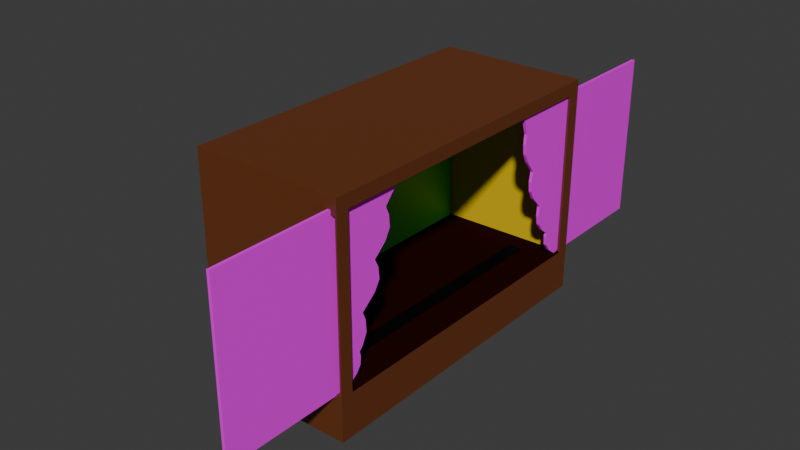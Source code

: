 # Source: Stage.blend  (saved by Blender 4.4.32; exported with 4.5.12 LTS)
import bpy
from mathutils import Matrix  # noqa: F401  (used for matrix-valued properties, if any)

bpy.ops.wm.read_factory_settings(use_empty=True)
scene = bpy.context.scene
scene.name = 'Scene'

# ---- collections
col_collection = bpy.data.collections.new('Collection'); scene.collection.children.link(col_collection)

# ---- images (referenced by path relative to the original .blend; pixels are not part of the script)
import os
ASSET_DIR = os.environ.get("B2B_ASSET_DIR", "")  # directory of the original .blend (textures are referenced by path, not embedded)
HERE = os.path.dirname(os.path.abspath(__file__))  # packed textures are extracted next to this script under _unpacked/

def load_image(name, relpath, width, height, colorspace="sRGB"):
    """Load a texture the original file referenced (path relative to the .blend, or extracted next to this script)."""
    p = next((c for c in (os.path.join(HERE, relpath), os.path.join(ASSET_DIR, relpath)) if relpath and os.path.exists(c)), "")
    if p:
        img = bpy.data.images.load(p, check_existing=True)
        img.name = name
    else:  # same state as the original file: an image datablock whose file is absent (Cycles renders it pink)
        img = bpy.data.images.new(name, width, height)
        img.source = "FILE"
        img.filepath = "//" + (relpath or name)
    img.colorspace_settings.name = colorspace
    return img
img_curtain_png = load_image('Curtain.png', 'Curtain.png', 1024, 1024, 'sRGB')

# ---- materials (node trees are filled in below, after node groups)
mat_floor = bpy.data.materials.new('Floor')
mat_back_wall = bpy.data.materials.new('Back Wall')
mat_side_walls = bpy.data.materials.new('Side Walls')
mat_outerwalls = bpy.data.materials.new('OuterWalls')
mat_slot = bpy.data.materials.new('Slot')
mat_curtains = bpy.data.materials.new('Curtains')

# ---- material node trees
mat_floor.use_nodes = True; mat_floor.node_tree.nodes.clear()
_N = mat_floor.node_tree.nodes; _L = mat_floor.node_tree.links
n0 = _N.new('ShaderNodeBsdfPrincipled'); n0.name = 'Principled BSDF'; n0.location = (10, 300)
n0.inputs[0].default_value = (0.0196, 0.002058, 0.0, 1.0)
n0.inputs[3].default_value = 1.0
n1 = _N.new('ShaderNodeOutputMaterial'); n1.name = 'Material Output'; n1.location = (300, 300)
_L.new(n0.outputs[0], n1.inputs[0])
n1.is_active_output = True
mat_back_wall.use_nodes = True; mat_back_wall.node_tree.nodes.clear()
_N = mat_back_wall.node_tree.nodes; _L = mat_back_wall.node_tree.links
n0 = _N.new('ShaderNodeBsdfPrincipled'); n0.name = 'Principled BSDF'; n0.location = (10, 300)
n0.inputs[0].default_value = (0.02608, 0.8002, 0.0, 1.0)
n1 = _N.new('ShaderNodeOutputMaterial'); n1.name = 'Material Output'; n1.location = (300, 300)
_L.new(n0.outputs[0], n1.inputs[0])
n1.is_active_output = True
mat_side_walls.use_nodes = True; mat_side_walls.node_tree.nodes.clear()
_N = mat_side_walls.node_tree.nodes; _L = mat_side_walls.node_tree.links
n0 = _N.new('ShaderNodeBsdfPrincipled'); n0.name = 'Principled BSDF'; n0.location = (10, 300)
n0.inputs[0].default_value = (0.8009, 0.5461, 0.0, 1.0)
n1 = _N.new('ShaderNodeOutputMaterial'); n1.name = 'Material Output'; n1.location = (300, 300)
_L.new(n0.outputs[0], n1.inputs[0])
n1.is_active_output = True
mat_outerwalls.use_nodes = True; mat_outerwalls.node_tree.nodes.clear()
_N = mat_outerwalls.node_tree.nodes; _L = mat_outerwalls.node_tree.links
n0 = _N.new('ShaderNodeBsdfPrincipled'); n0.name = 'Principled BSDF'; n0.location = (10, 300)
n0.inputs[0].default_value = (0.1448, 0.03814, 0.008963, 1.0)
n1 = _N.new('ShaderNodeOutputMaterial'); n1.name = 'Material Output'; n1.location = (300, 300)
_L.new(n0.outputs[0], n1.inputs[0])
n1.is_active_output = True
mat_slot.use_nodes = True; mat_slot.node_tree.nodes.clear()
_N = mat_slot.node_tree.nodes; _L = mat_slot.node_tree.links
n0 = _N.new('ShaderNodeBsdfPrincipled'); n0.name = 'Principled BSDF'; n0.location = (10, 300)
n0.inputs[0].default_value = (0.0, 0.0, 0.0, 1.0)
n1 = _N.new('ShaderNodeOutputMaterial'); n1.name = 'Material Output'; n1.location = (300, 300)
_L.new(n0.outputs[0], n1.inputs[0])
n1.is_active_output = True
mat_curtains.use_nodes = True; mat_curtains.node_tree.nodes.clear()
_N = mat_curtains.node_tree.nodes; _L = mat_curtains.node_tree.links
n0 = _N.new('ShaderNodeBsdfPrincipled'); n0.name = 'Principled BSDF'; n0.location = (10, 300)
n1 = _N.new('ShaderNodeOutputMaterial'); n1.name = 'Material Output'; n1.location = (300, 300)
n2 = _N.new('ShaderNodeTexImage'); n2.name = 'Image Texture'; n2.location = (-280, 271)
n2.image = img_curtain_png
_L.new(n0.outputs[0], n1.inputs[0])
_L.new(n2.outputs[0], n0.inputs[0])
n1.is_active_output = True

# ---- world
world_world = bpy.data.worlds.new('World'); scene.world = world_world
world_world.use_nodes = True; world_world.node_tree.nodes.clear()
_N = world_world.node_tree.nodes; _L = world_world.node_tree.links
n0 = _N.new('ShaderNodeOutputWorld'); n0.name = 'World Output'; n0.location = (300, 300)
n1 = _N.new('ShaderNodeBackground'); n1.name = 'Background'; n1.location = (10, 300)
n1.inputs[0].default_value = (0.05088, 0.05088, 0.05088, 1.0)
_L.new(n1.outputs[0], n0.inputs[0])
n0.is_active_output = True
world_world.color = (0.05088, 0.05088, 0.05088)
world_world.sun_shadow_jitter_overblur = 0.0

# ---- meshes
me_cube = bpy.data.meshes.new('Cube')
me_cube.from_pydata([(0.2736, -1.5, 0.4101), (0.2736, -1.5, 1.86), (0.2951, 1.5, 0.0), (0.2951, 1.5, 2.0), (0.07718, -1.227, 0.3932), (0.3518, -1.382, 1.86), (0.07718, 1.227, 0.3932), (0.3518, 1.382, 1.86), (0.3523, 1.5, 1.908), (0.3523, 1.5, 0.3804), (0.3523, -1.5, 0.4101), (0.3523, -1.5, 1.86), (-0.05911, 1.227, 0.3932), (-0.05911, -1.227, 0.3932), (0.2712, -1.382, 1.86), (0.3518, -1.382, 0.4094), (0.3518, 1.382, 0.4094), (0.2712, -1.382, 0.4094), (-0.8512, 1.382, 0.3932), (0.07718, -1.227, 0.2056), (0.07718, 1.227, 0.2056), (-0.05911, -1.227, 0.2056), (-0.05911, 1.227, 0.2056), (-1.0, -1.5, 0.0), (-1.0, -1.5, 2.0), (-1.0, 1.5, 2.0), (-1.0, 1.5, 0.0), (0.3662, 1.5, 0.0), (0.3662, 1.5, 2.0), (0.3662, -1.5, 2.0), (0.3662, -1.5, 0.0), (0.3662, 1.382, 1.882), (0.3662, 1.382, 0.3932), (0.3662, -1.382, 1.882), (0.3662, -1.382, 0.3932), (-0.8512, 1.382, 1.882), (-0.8512, -1.382, 1.882), (-0.8512, -1.382, 0.3932), (0.2951, 1.5, 1.908), (0.2951, 1.5, 0.3827), (0.3662, 1.5, 0.3822), (0.3071, 1.382, 0.4088), (0.3022, 1.382, 1.859), (0.2819, 1.382, 0.3932)], [], [(23, 24, 25, 26), (14, 5, 11, 1), (26, 27, 30, 23), (28, 25, 24, 29), (31, 32, 40, 28), (32, 34, 30, 27), (33, 31, 28, 29), (34, 33, 29, 30), (18, 35, 36, 37), (6, 12, 22, 20), (31, 33, 36, 35), (38, 25, 3), (6, 4, 34, 32), (13, 12, 18, 37), (4, 13, 37, 34), (12, 6, 43, 18), (19, 20, 22, 21), (12, 13, 21, 22), (13, 4, 19, 21), (4, 6, 20, 19), (0, 1, 24, 23), (39, 26, 25, 38), (26, 39, 2), (9, 40, 27), (11, 10, 30, 29), (10, 0, 23, 30), (1, 11, 29, 24), (7, 16, 32, 31), (15, 5, 33, 34), (14, 17, 37, 36), (17, 15, 34, 37), (5, 14, 36, 33), (16, 41, 43, 32), (35, 7, 31), (16, 7, 8, 9), (27, 2, 39, 9), (40, 9, 8, 28), (5, 15, 10, 11), (15, 17, 0, 10), (17, 14, 1, 0), (40, 32, 27), (8, 38, 3, 28), (35, 18, 41, 42), (43, 41, 18), (43, 6, 32)])
me_cube.polygons.foreach_set('material_index', [3, 3, 3, 3, 3, 3, 3, 3, 1, 4, 2, 3, 0, 0, 0, 0, 3, 4, 4, 4, 3, 3, 3, 3, 3, 3, 3, 3, 3, 2, 0, 3, 0, 3, 3, 3, 3, 3, 3, 3, 3, 3, 2, 0, 0])
_uv = me_cube.uv_layers.new(name='UVMap')
_uv.uv.foreach_set('vector', [0.375, 0.0, 0.625, 0.0, 0.625, 0.25, 0.375, 0.25, 0.594, 0.7402, 0.594, 0.7402, 0.5936, 0.796, 0.5936, 0.954, 0.125, 0.5, 0.375, 0.5, 0.375, 0.75, 0.125, 0.75, 0.625, 0.5, 0.875, 0.5, 0.875, 0.75, 0.625, 0.75, 0.6103, 0.5098, 0.3897, 0.5098, 0.4228, 0.5, 0.625, 0.5, 0.3897, 0.5098, 0.3897, 0.7402, 0.375, 0.75, 0.375, 0.5, 0.6103, 0.7402, 0.6103, 0.5098, 0.625, 0.5, 0.625, 0.75, 0.3897, 0.7402, 0.6103, 0.7402, 0.625, 0.75, 0.375, 0.75, 0.3897, 0.5098, 0.6103, 0.5098, 0.6103, 0.7402, 0.3897, 0.7402, 0.3897, 0.5227, 0.3897, 0.5227, 0.3897, 0.5227, 0.3897, 0.5227, 0.6103, 0.5098, 0.6103, 0.7402, 0.6103, 0.7402, 0.6103, 0.5098, 0.6144, 0.25, 0.625, 0.25, 0.625, 0.25, 0.3897, 0.5227, 0.3897, 0.7273, 0.3897, 0.7402, 0.3897, 0.5098, 0.3897, 0.7273, 0.3897, 0.5227, 0.3897, 0.5098, 0.3897, 0.7402, 0.3897, 0.7273, 0.3897, 0.7273, 0.3897, 0.7402, 0.3897, 0.7402, 0.3897, 0.5227, 0.3897, 0.5227, 0.3897, 0.5098, 0.3897, 0.5098, 0.3897, 0.7273, 0.3897, 0.5227, 0.3897, 0.5227, 0.3897, 0.7273, 0.3897, 0.5227, 0.3897, 0.7273, 0.3897, 0.7273, 0.3897, 0.5227, 0.3897, 0.7273, 0.3897, 0.7273, 0.3897, 0.7273, 0.3897, 0.7273, 0.3897, 0.7273, 0.3897, 0.5227, 0.3897, 0.5227, 0.3897, 0.7273, 0.4064, 0.954, 0.5936, 0.954, 0.625, 1.0, 0.375, 1.0, 0.4228, 0.25, 0.375, 0.25, 0.625, 0.25, 0.6144, 0.25, 0.375, 0.25, 0.4228, 0.25, 0.375, 0.25, 0.4064, 0.454, 0.4228, 0.5, 0.375, 0.5, 0.5936, 0.796, 0.4064, 0.796, 0.375, 0.75, 0.625, 0.75, 0.4064, 0.796, 0.4064, 0.954, 0.375, 1.0, 0.375, 0.75, 0.5936, 0.954, 0.5936, 0.796, 0.625, 0.75, 0.625, 1.0, 0.594, 0.5098, 0.406, 0.5098, 0.3897, 0.5098, 0.6103, 0.5098, 0.406, 0.7402, 0.594, 0.7402, 0.6103, 0.7402, 0.3897, 0.7402, 0.594, 0.7402, 0.406, 0.7402, 0.3897, 0.7402, 0.6103, 0.7402, 0.406, 0.7402, 0.406, 0.7402, 0.3897, 0.7402, 0.3897, 0.7402, 0.594, 0.7402, 0.594, 0.7402, 0.6103, 0.7402, 0.6103, 0.7402, 0.406, 0.5098, 0.4054, 0.5098, 0.3897, 0.5098, 0.3897, 0.5098, 0.6103, 0.5098, 0.594, 0.5098, 0.6103, 0.5098, 0.406, 0.5098, 0.594, 0.5098, 0.5936, 0.454, 0.4064, 0.454, 0.375, 0.5, 0.375, 0.25, 0.4228, 0.25, 0.4064, 0.454, 0.4228, 0.5, 0.4064, 0.454, 0.5936, 0.454, 0.625, 0.5, 0.594, 0.7402, 0.406, 0.7402, 0.4064, 0.796, 0.5936, 0.796, 0.406, 0.7402, 0.406, 0.7402, 0.4064, 0.954, 0.4064, 0.796, 0.406, 0.7402, 0.594, 0.7402, 0.5936, 0.954, 0.4064, 0.954, 0.4228, 0.5, 0.3897, 0.5098, 0.375, 0.5, 0.5936, 0.454, 0.6144, 0.25, 0.625, 0.25, 0.625, 0.5, 0.6103, 0.5098, 0.3897, 0.5098, 0.3897, 0.5098, 0.6103, 0.5098, 0.3897, 0.5098, 0.4054, 0.5098, 0.3897, 0.5098, 0.3897, 0.5098, 0.3897, 0.5227, 0.3897, 0.5098])
me_cube.materials.append(mat_floor)
me_cube.materials.append(mat_back_wall)
me_cube.materials.append(mat_side_walls)
me_cube.materials.append(mat_outerwalls)
me_cube.materials.append(mat_slot)
me_cube.update()
me_plane = bpy.data.meshes.new('Plane')
me_plane.from_pydata([(0.0, -1.4, 1.9), (0.0, -1.4, 0.4), (0.0, 0.3877, 1.9), (0.0, -0.2123, 0.4), (0.0, -1.4, 1.15), (0.0, -1.4, 0.775), (0.0275, -1.4, 1.9), (0.0275, -1.4, 0.4), (0.0275, 0.3877, 1.9), (0.0275, -0.2123, 0.4), (0.0275, -1.4, 1.15), (0.0275, -1.4, 0.775), (0.0, -0.03881, 0.9625), (0.0, -1.4, 0.9625), (0.0275, -0.03881, 0.9625), (0.0275, -1.4, 0.9625), (0.0, 0.09979, 1.338), (0.0, 0.2226, 1.713), (0.0, -1.4, 1.713), (0.0, -1.4, 1.525), (0.0, -1.4, 1.338), (0.0275, 0.09979, 1.338), (0.0275, 0.2226, 1.713), (0.0275, -1.4, 1.713), (0.0275, -1.4, 1.525), (0.0275, -1.4, 1.338), (0.0, -1.4, 0.65), (0.0, -1.4, 0.525), (0.0, -0.07901, 0.65), (0.0275, -1.4, 0.65), (0.0275, -1.4, 0.525), (0.0275, -0.07901, 0.65), (0.0, 0.1364, 1.261), (0.0, 0.0944, 1.072), (0.0, 0.06643, 1.15), (0.0, 0.1461, 1.16), (0.0, -0.01004, 0.8895), (0.0, -0.04789, 0.6841), (0.0, -0.08799, 0.775), (0.0, -0.002414, 0.7819), (0.0275, 0.0944, 1.072), (0.0275, 0.1364, 1.261), (0.0275, 0.06643, 1.15), (0.0275, 0.1461, 1.16), (0.0275, -0.04789, 0.6841), (0.0275, -0.01004, 0.8895), (0.0275, -0.08799, 0.775), (0.0275, -0.002414, 0.7819), (0.0, 0.256, 1.637), (0.0, 0.2149, 1.442), (0.0, 0.1829, 1.525), (0.0, 0.2647, 1.534), (0.0275, 0.2149, 1.442), (0.0275, 0.256, 1.637), (0.0275, 0.1829, 1.525), (0.0275, 0.2647, 1.534), (0.0, -0.06848, 0.6002), (0.0, -0.1131, 0.4776), (0.0, -0.1294, 0.525), (0.0, -0.07497, 0.5332), (0.0275, -0.1131, 0.4776), (0.0275, -0.06848, 0.6002), (0.0275, -0.1294, 0.525), (0.0275, -0.07497, 0.5332)], [], [(56, 28, 31, 61), (12, 33, 40, 14), (28, 37, 44, 31), (29, 30, 62, 61, 31), (11, 29, 31, 44, 46), (19, 50, 49, 16, 20), (36, 12, 14, 45), (20, 4, 10, 25), (1, 3, 9, 7), (2, 0, 6, 8), (13, 5, 11, 15), (32, 16, 21, 41), (17, 2, 8, 22), (27, 1, 7, 30), (10, 15, 14, 40, 42), (4, 13, 15, 10), (25, 10, 42, 41, 21), (20, 16, 32, 34, 4), (5, 38, 37, 28, 26), (18, 17, 48, 50, 19), (16, 49, 52, 21), (0, 18, 23, 6), (18, 19, 24, 23), (19, 20, 25, 24), (6, 23, 22, 8), (23, 24, 54, 53, 22), (0, 2, 17, 18), (24, 25, 21, 52, 54), (48, 17, 22, 53), (5, 26, 29, 11), (26, 27, 30, 29), (26, 28, 56, 58, 27), (30, 7, 9, 60, 62), (15, 11, 46, 45, 14), (13, 12, 36, 38, 5), (27, 58, 57, 3, 1), (32, 35, 34), (35, 33, 34), (36, 39, 38), (39, 37, 38), (40, 43, 42), (43, 41, 42), (44, 47, 46), (47, 45, 46), (48, 51, 50), (51, 49, 50), (52, 55, 54), (55, 53, 54), (36, 45, 47, 39), (39, 47, 44, 37), (32, 41, 43, 35), (35, 43, 40, 33), (48, 53, 55, 51), (51, 55, 52, 49), (4, 34, 33, 12, 13), (56, 59, 58), (59, 57, 58), (60, 63, 62), (63, 61, 62), (56, 61, 63, 59), (59, 63, 60, 57), (3, 57, 60, 9)])
_uv = me_plane.uv_layers.new(name='UVMap')
_uv.uv.foreach_set('vector', [0.7448, 0.1335, 0.739, 0.1667, 0.739, 0.1667, 0.7448, 0.1335, 0.7614, 0.375, 0.836, 0.4479, 0.836, 0.4479, 0.7614, 0.375, 0.739, 0.1667, 0.7564, 0.1894, 0.7564, 0.1894, 0.739, 0.1667, 0.0, 0.1667, 0.0, 0.08333, 0.7107, 0.08333, 0.7448, 0.1335, 0.739, 0.1667, 0.0, 0.25, 0.0, 0.1667, 0.739, 0.1667, 0.7564, 0.1894, 0.7339, 0.25, 0.0, 0.75, 0.8855, 0.75, 0.9034, 0.6948, 0.839, 0.625, 0.0, 0.625, 0.7775, 0.3264, 0.7614, 0.375, 0.7614, 0.375, 0.7775, 0.3264, 0.0, 0.625, 0.0, 0.5, 0.0, 0.5, 0.0, 0.625, 0.0, 0.0, 0.6644, 0.0, 0.6644, 0.0, 0.0, 0.0, 1.0, 1.0, 0.0, 1.0, 0.0, 1.0, 1.0, 1.0, 0.0, 0.375, 0.0, 0.25, 0.0, 0.25, 0.0, 0.375, 0.8594, 0.574, 0.839, 0.625, 0.839, 0.625, 0.8594, 0.574, 0.9077, 0.875, 1.0, 1.0, 1.0, 1.0, 0.9077, 0.875, 0.0, 0.08333, 0.0, 0.0, 0.0, 0.0, 0.0, 0.08333, 0.0, 0.5, 0.0, 0.375, 0.7614, 0.375, 0.836, 0.4479, 0.8203, 0.5, 0.0, 0.5, 0.0, 0.375, 0.0, 0.375, 0.0, 0.5, 0.0, 0.625, 0.0, 0.5, 0.8203, 0.5, 0.8594, 0.574, 0.839, 0.625, 0.0, 0.625, 0.839, 0.625, 0.8594, 0.574, 0.8203, 0.5, 0.0, 0.5, 0.0, 0.25, 0.7339, 0.25, 0.7564, 0.1894, 0.739, 0.1667, 0.0, 0.1667, 0.0, 0.875, 0.9077, 0.875, 0.9263, 0.825, 0.8855, 0.75, 0.0, 0.75, 0.839, 0.625, 0.9034, 0.6948, 0.9034, 0.6948, 0.839, 0.625, 0.0, 1.0, 0.0, 0.875, 0.0, 0.875, 0.0, 1.0, 0.0, 0.875, 0.0, 0.75, 0.0, 0.75, 0.0, 0.875, 0.0, 0.75, 0.0, 0.625, 0.0, 0.625, 0.0, 0.75, 0.0, 1.0, 0.0, 0.875, 0.9077, 0.875, 1.0, 1.0, 0.0, 0.875, 0.0, 0.75, 0.8855, 0.75, 0.9263, 0.825, 0.9077, 0.875, 0.0, 1.0, 1.0, 1.0, 0.9077, 0.875, 0.0, 0.875, 0.0, 0.75, 0.0, 0.625, 0.839, 0.625, 0.9034, 0.6948, 0.8855, 0.75, 0.9263, 0.825, 0.9077, 0.875, 0.9077, 0.875, 0.9263, 0.825, 0.0, 0.25, 0.0, 0.1667, 0.0, 0.1667, 0.0, 0.25, 0.0, 0.1667, 0.0, 0.08333, 0.0, 0.08333, 0.0, 0.1667, 0.0, 0.1667, 0.739, 0.1667, 0.7448, 0.1335, 0.7107, 0.08333, 0.0, 0.08333, 0.0, 0.08333, 0.0, 0.0, 0.6644, 0.0, 0.7199, 0.05176, 0.7107, 0.08333, 0.0, 0.375, 0.0, 0.25, 0.7339, 0.25, 0.7775, 0.3264, 0.7614, 0.375, 0.0, 0.375, 0.7614, 0.375, 0.7775, 0.3264, 0.7339, 0.25, 0.0, 0.25, 0.0, 0.08333, 0.7107, 0.08333, 0.7199, 0.05176, 0.6644, 0.0, 0.0, 0.0, 0.8594, 0.574, 0.8649, 0.5064, 0.8203, 0.5, 0.8649, 0.5064, 0.836, 0.4479, 0.8203, 0.5, 0.7775, 0.3264, 0.7818, 0.2546, 0.7339, 0.25, 0.7818, 0.2546, 0.7564, 0.1894, 0.7339, 0.25, 0.836, 0.4479, 0.8649, 0.5064, 0.8203, 0.5, 0.8649, 0.5064, 0.8594, 0.574, 0.8203, 0.5, 0.7564, 0.1894, 0.7818, 0.2546, 0.7339, 0.25, 0.7818, 0.2546, 0.7775, 0.3264, 0.7339, 0.25, 0.9263, 0.825, 0.9312, 0.7558, 0.8855, 0.75, 0.9312, 0.7558, 0.9034, 0.6948, 0.8855, 0.75, 0.9034, 0.6948, 0.9312, 0.7558, 0.8855, 0.75, 0.9312, 0.7558, 0.9263, 0.825, 0.8855, 0.75, 0.7775, 0.3264, 0.7775, 0.3264, 0.7818, 0.2546, 0.7818, 0.2546, 0.7818, 0.2546, 0.7818, 0.2546, 0.7564, 0.1894, 0.7564, 0.1894, 0.8594, 0.574, 0.8594, 0.574, 0.8649, 0.5064, 0.8649, 0.5064, 0.8649, 0.5064, 0.8649, 0.5064, 0.836, 0.4479, 0.836, 0.4479, 0.9263, 0.825, 0.9263, 0.825, 0.9312, 0.7558, 0.9312, 0.7558, 0.9312, 0.7558, 0.9312, 0.7558, 0.9034, 0.6948, 0.9034, 0.6948, 0.0, 0.5, 0.8203, 0.5, 0.836, 0.4479, 0.7614, 0.375, 0.0, 0.375, 0.7448, 0.1335, 0.7412, 0.08877, 0.7107, 0.08333, 0.7412, 0.08877, 0.7199, 0.05176, 0.7107, 0.08333, 0.7199, 0.05176, 0.7412, 0.08877, 0.7107, 0.08333, 0.7412, 0.08877, 0.7448, 0.1335, 0.7107, 0.08333, 0.7448, 0.1335, 0.7448, 0.1335, 0.7412, 0.08877, 0.7412, 0.08877, 0.7412, 0.08877, 0.7412, 0.08877, 0.7199, 0.05176, 0.7199, 0.05176, 0.6644, 0.0, 0.7199, 0.05176, 0.7199, 0.05176, 0.6644, 0.0])
me_plane.materials.append(mat_curtains)
me_plane.update()
me_plane_001 = bpy.data.meshes.new('Plane.001')
me_plane_001.from_pydata([(-4.562e-07, 1.4, 1.9), (-4.562e-07, 1.4, 0.4), (0.0, -0.3785, 1.9), (-1.629e-07, 0.2215, 0.4), (-4.562e-07, 1.4, 1.15), (-4.562e-07, 1.4, 0.775), (0.0275, 1.4, 1.9), (0.0275, 1.4, 0.4), (0.0275, -0.3785, 1.9), (0.0275, 0.2215, 0.4), (0.0275, 1.4, 1.15), (0.0275, 1.4, 0.775), (-3.558e-08, -0.1943, 1.338), (-1.186e-08, -0.3171, 1.713), (-4.562e-07, 1.4, 1.713), (-4.562e-07, 1.4, 1.525), (-4.562e-07, 1.4, 1.338), (0.0275, -0.1943, 1.338), (0.0275, -0.3171, 1.713), (0.0275, 1.4, 1.713), (0.0275, 1.4, 1.525), (0.0275, 1.4, 1.338), (-7.259e-08, -0.05569, 0.9625), (-4.562e-07, 1.4, 0.9625), (0.0275, -0.05569, 0.9625), (0.0275, 1.4, 0.9625), (-4.562e-07, 1.4, 0.65), (-4.562e-07, 1.4, 0.525), (-1.195e-07, 0.08819, 0.65), (0.0275, 1.4, 0.65), (0.0275, 1.4, 0.525), (0.0275, 0.08819, 0.65), (-4.122e-08, -0.2103, 1.248), (-5.73e-08, -0.1603, 1.076), (-7.251e-08, -0.128, 1.15), (-4.85e-08, -0.2029, 1.157), (-8.441e-08, -0.06403, 0.8744), (-1.084e-07, 0.005554, 0.7139), (-1.22e-07, 0.02642, 0.775), (-9.696e-08, -0.04754, 0.7862), (0.0275, -0.1603, 1.076), (0.0275, -0.2103, 1.248), (0.0275, -0.128, 1.15), (0.0275, -0.2029, 1.157), (0.0275, 0.005554, 0.7139), (0.0275, -0.06403, 0.8744), (0.0275, 0.02642, 0.775), (0.0275, -0.04754, 0.7862), (-1.744e-08, -0.3269, 1.624), (-2.873e-08, -0.2772, 1.446), (-4.856e-08, -0.2381, 1.525), (-2.335e-08, -0.317, 1.531), (0.0275, -0.2772, 1.446), (0.0275, -0.3269, 1.624), (0.0275, -0.2381, 1.525), (0.0275, -0.317, 1.531), (-1.243e-07, 0.08194, 0.6224), (-1.518e-07, 0.1389, 0.4639), (-1.647e-07, 0.1598, 0.525), (-1.394e-07, 0.08949, 0.5356), (0.0275, 0.1389, 0.4639), (0.0275, 0.08194, 0.6224), (0.0275, 0.1598, 0.525), (0.0275, 0.08949, 0.5356)], [], [(56, 28, 31, 61), (22, 33, 40, 24), (28, 37, 44, 31), (29, 30, 62, 61, 31), (11, 29, 31, 44, 46), (15, 50, 49, 12, 16), (16, 4, 10, 21), (1, 3, 9, 7), (2, 0, 6, 8), (23, 5, 11, 25), (32, 12, 17, 41), (13, 2, 8, 18), (27, 1, 7, 30), (36, 22, 24, 45), (5, 38, 37, 28, 26), (14, 13, 48, 50, 15), (12, 49, 52, 17), (0, 14, 19, 6), (14, 15, 20, 19), (15, 16, 21, 20), (6, 19, 18, 8), (3, 57, 60, 9), (19, 20, 54, 53, 18), (0, 2, 13, 14), (20, 21, 17, 52, 54), (48, 13, 18, 53), (10, 25, 24, 40, 42), (4, 23, 25, 10), (21, 10, 42, 41, 17), (16, 12, 32, 34, 4), (26, 28, 56, 58, 27), (30, 7, 9, 60, 62), (5, 26, 29, 11), (26, 27, 30, 29), (25, 11, 46, 45, 24), (23, 22, 36, 38, 5), (27, 58, 57, 3, 1), (32, 35, 34), (35, 33, 34), (36, 39, 38), (39, 37, 38), (40, 43, 42), (43, 41, 42), (44, 47, 46), (47, 45, 46), (48, 51, 50), (51, 49, 50), (52, 55, 54), (55, 53, 54), (56, 59, 58), (59, 57, 58), (60, 63, 62), (63, 61, 62), (32, 41, 43, 35), (35, 43, 40, 33), (44, 37, 39, 47), (47, 39, 36, 45), (48, 53, 55, 51), (51, 55, 52, 49), (56, 61, 63, 59), (59, 63, 60, 57), (4, 34, 33, 22, 23)])
_uv = me_plane_001.uv_layers.new(name='UVMap')
_uv.uv.foreach_set('vector', [0.2589, 0.1483, 0.2624, 0.1667, 0.2624, 0.1667, 0.2589, 0.1483, 0.1815, 0.375, 0.1227, 0.451, 0.1227, 0.451, 0.1815, 0.375, 0.2624, 0.1667, 0.2159, 0.2093, 0.2159, 0.2093, 0.2624, 0.1667, 1.0, 0.1667, 1.0, 0.08333, 0.3026, 0.08333, 0.2589, 0.1483, 0.2624, 0.1667, 1.0, 0.25, 1.0, 0.1667, 0.2624, 0.1667, 0.2159, 0.2093, 0.2277, 0.25, 1.0, 0.75, 0.07892, 0.75, 0.05692, 0.6972, 0.1036, 0.625, 1.0, 0.625, 1.0, 0.625, 1.0, 0.5, 1.0, 0.5, 1.0, 0.625, 1.0, 0.0, 0.3374, 0.0, 0.3374, 0.0, 1.0, 0.0, 0.0, 1.0, 1.0, 1.0, 1.0, 1.0, 0.0, 1.0, 1.0, 0.375, 1.0, 0.25, 1.0, 0.25, 1.0, 0.375, 0.09458, 0.5655, 0.1036, 0.625, 0.1036, 0.625, 0.09458, 0.5655, 0.03452, 0.875, 0.0, 1.0, 0.0, 1.0, 0.03452, 0.875, 1.0, 0.08333, 1.0, 0.0, 1.0, 0.0, 1.0, 0.08333, 0.1768, 0.3163, 0.1815, 0.375, 0.1815, 0.375, 0.1768, 0.3163, 1.0, 0.25, 0.2277, 0.25, 0.2159, 0.2093, 0.2624, 0.1667, 1.0, 0.1667, 1.0, 0.875, 0.03452, 0.875, 0.02899, 0.8162, 0.07892, 0.75, 1.0, 0.75, 0.1036, 0.625, 0.05692, 0.6972, 0.05692, 0.6972, 0.1036, 0.625, 1.0, 1.0, 1.0, 0.875, 1.0, 0.875, 1.0, 1.0, 1.0, 0.875, 1.0, 0.75, 1.0, 0.75, 1.0, 0.875, 1.0, 0.75, 1.0, 0.625, 1.0, 0.625, 1.0, 0.75, 1.0, 1.0, 1.0, 0.875, 0.03452, 0.875, 0.0, 1.0, 0.3374, 0.0, 0.2909, 0.04261, 0.2909, 0.04261, 0.3374, 0.0, 1.0, 0.875, 1.0, 0.75, 0.07892, 0.75, 0.02899, 0.8162, 0.03452, 0.875, 1.0, 1.0, 0.0, 1.0, 0.03452, 0.875, 1.0, 0.875, 1.0, 0.75, 1.0, 0.625, 0.1036, 0.625, 0.05692, 0.6972, 0.07892, 0.75, 0.02899, 0.8162, 0.03452, 0.875, 0.03452, 0.875, 0.02899, 0.8162, 1.0, 0.5, 1.0, 0.375, 0.1815, 0.375, 0.1227, 0.451, 0.1408, 0.5, 1.0, 0.5, 1.0, 0.375, 1.0, 0.375, 1.0, 0.5, 1.0, 0.625, 1.0, 0.5, 0.1408, 0.5, 0.09458, 0.5655, 0.1036, 0.625, 1.0, 0.625, 0.1036, 0.625, 0.09458, 0.5655, 0.1408, 0.5, 1.0, 0.5, 1.0, 0.1667, 0.2624, 0.1667, 0.2589, 0.1483, 0.3026, 0.08333, 1.0, 0.08333, 1.0, 0.08333, 1.0, 0.0, 0.3374, 0.0, 0.2909, 0.04261, 0.3026, 0.08333, 1.0, 0.25, 1.0, 0.1667, 1.0, 0.1667, 1.0, 0.25, 1.0, 0.1667, 1.0, 0.08333, 1.0, 0.08333, 1.0, 0.1667, 1.0, 0.375, 1.0, 0.25, 0.2277, 0.25, 0.1768, 0.3163, 0.1815, 0.375, 1.0, 0.375, 0.1815, 0.375, 0.1768, 0.3163, 0.2277, 0.25, 1.0, 0.25, 1.0, 0.08333, 0.3026, 0.08333, 0.2909, 0.04261, 0.3374, 0.0, 1.0, 0.0, 0.09458, 0.5655, 0.09871, 0.5048, 0.1408, 0.5, 0.09871, 0.5048, 0.1227, 0.451, 0.1408, 0.5, 0.1768, 0.3163, 0.1861, 0.2575, 0.2277, 0.25, 0.1861, 0.2575, 0.2159, 0.2093, 0.2277, 0.25, 0.1227, 0.451, 0.09871, 0.5048, 0.1408, 0.5, 0.09871, 0.5048, 0.09458, 0.5655, 0.1408, 0.5, 0.2159, 0.2093, 0.1861, 0.2575, 0.2277, 0.25, 0.1861, 0.2575, 0.1768, 0.3163, 0.2277, 0.25, 0.02899, 0.8162, 0.03459, 0.7539, 0.07892, 0.75, 0.03459, 0.7539, 0.05692, 0.6972, 0.07892, 0.75, 0.05692, 0.6972, 0.03459, 0.7539, 0.07892, 0.75, 0.03459, 0.7539, 0.02899, 0.8162, 0.07892, 0.75, 0.2589, 0.1483, 0.2631, 0.09042, 0.3026, 0.08333, 0.2631, 0.09042, 0.2909, 0.04261, 0.3026, 0.08333, 0.2909, 0.04261, 0.2631, 0.09042, 0.3026, 0.08333, 0.2631, 0.09042, 0.2589, 0.1483, 0.3026, 0.08333, 0.09458, 0.5655, 0.09458, 0.5655, 0.09871, 0.5048, 0.09871, 0.5048, 0.09871, 0.5048, 0.09871, 0.5048, 0.1227, 0.451, 0.1227, 0.451, 0.2159, 0.2093, 0.2159, 0.2093, 0.1861, 0.2575, 0.1861, 0.2575, 0.1861, 0.2575, 0.1861, 0.2575, 0.1768, 0.3163, 0.1768, 0.3163, 0.02899, 0.8162, 0.02899, 0.8162, 0.03459, 0.7539, 0.03459, 0.7539, 0.03459, 0.7539, 0.03459, 0.7539, 0.05692, 0.6972, 0.05692, 0.6972, 0.2589, 0.1483, 0.2589, 0.1483, 0.2631, 0.09042, 0.2631, 0.09042, 0.2631, 0.09042, 0.2631, 0.09042, 0.2909, 0.04261, 0.2909, 0.04261, 1.0, 0.5, 0.1408, 0.5, 0.1227, 0.451, 0.1815, 0.375, 1.0, 0.375])
me_plane_001.materials.append(mat_curtains)
me_plane_001.update()

# ---- objects
ob_cube = bpy.data.objects.new('Cube', me_cube)
ob_plane = bpy.data.objects.new('Plane', me_plane)
ob_plane_001 = bpy.data.objects.new('Plane.001', me_plane_001)

# ---- transforms, parenting, visibility, modifiers, constraints
ob_cube.location = (0.0, 0.0, 0.0)
ob_plane.location = (0.2873, -1.159, 0.0)
ob_plane_001.location = (0.3122, 1.112, 0.0)

# ---- collection membership
col_collection.objects.link(ob_cube)
col_collection.objects.link(ob_plane)
col_collection.objects.link(ob_plane_001)

# ---- scene / render settings (as saved in the file)
scene.frame_start = 1; scene.frame_end = 250; scene.frame_set(1)
scene.render.engine = 'BLENDER_EEVEE_NEXT'
bpy.context.view_layer.update()

# ---- added for rendering (the .blend has no active camera and no usable light): camera, sun
cam_auto = bpy.data.cameras.new('AutoCamera')
cam_auto.lens = 50.0
cam_auto.sensor_width = 36.0
cam_auto.clip_end = 1000.0
ob_auto_camera = bpy.data.objects.new('AutoCamera', cam_auto)
scene.collection.objects.link(ob_auto_camera)
ob_auto_camera.location = (4.88265, -6.26316, 5.15966)
ob_auto_camera.rotation_euler = (1.09748, -7.21219e-08, 0.694738)
scene.camera = ob_auto_camera
light_auto_sun = bpy.data.lights.new('AutoSun', 'SUN')
light_auto_sun.energy = 3.0
light_auto_sun.angle = 0.0523599
ob_auto_sun = bpy.data.objects.new('AutoSun', light_auto_sun)
scene.collection.objects.link(ob_auto_sun)
ob_auto_sun.rotation_euler = (0.872665, 0.174533, 0.523599)
bpy.context.view_layer.update()
